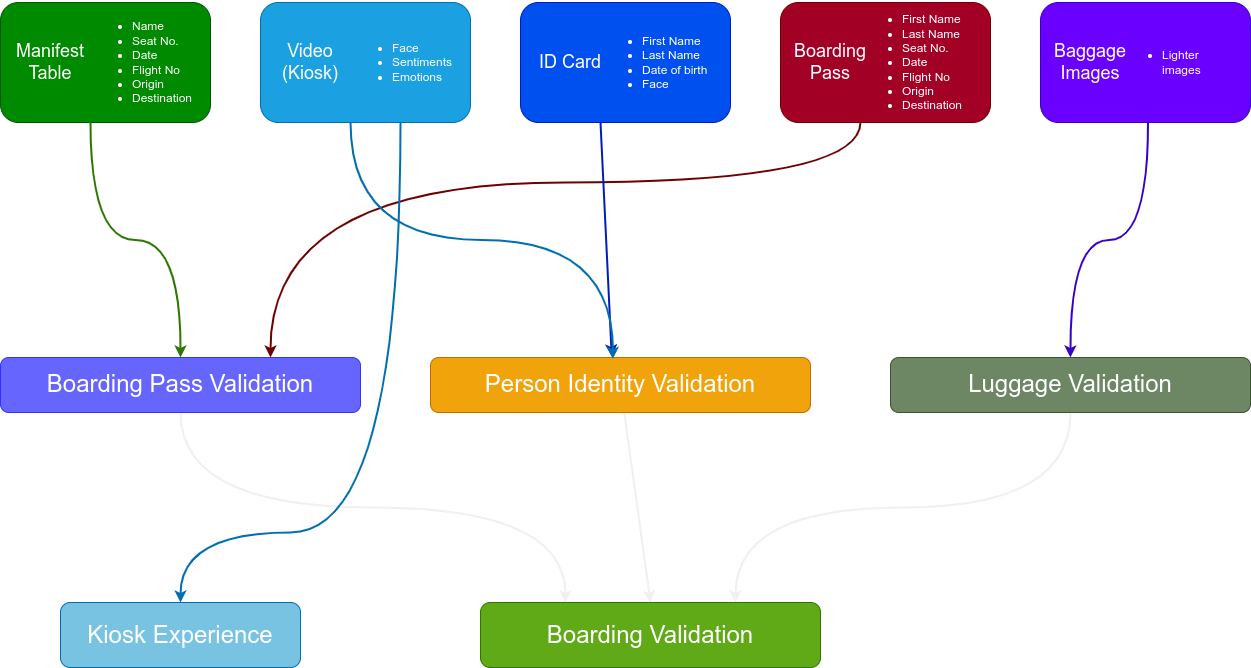

The diagram above was exported from draw.io. Its source (the exported page's mxGraphModel, read from the mxfile embedded in the PNG):
<mxGraphModel dx="1673" dy="1019" grid="1" gridSize="10" guides="1" tooltips="1" connect="1" arrows="1" fold="1" page="1" pageScale="1" pageWidth="826" pageHeight="1169" background="none" math="0" shadow="0">
  <root>
    <mxCell id="0" />
    <mxCell id="1" parent="0" />
    <mxCell id="3Fvj8mXt79q9UNaXUFtH-99" value="" style="group;fontColor=#FFFFFF;" vertex="1" connectable="0" parent="1">
      <mxGeometry x="110" y="200" width="210" height="120" as="geometry" />
    </mxCell>
    <mxCell id="3Fvj8mXt79q9UNaXUFtH-96" value="" style="rounded=1;whiteSpace=wrap;html=1;fillColor=#008a00;fontColor=#FFFFFF;strokeColor=#005700;" vertex="1" parent="3Fvj8mXt79q9UNaXUFtH-99">
      <mxGeometry width="210" height="120" as="geometry" />
    </mxCell>
    <mxCell id="3Fvj8mXt79q9UNaXUFtH-97" value="&lt;font style=&quot;font-size: 18px;&quot;&gt;Manifest Table&lt;/font&gt;" style="text;html=1;strokeColor=none;fillColor=none;align=center;verticalAlign=middle;whiteSpace=wrap;rounded=0;fontSize=16;fontColor=#FFFFFF;" vertex="1" parent="3Fvj8mXt79q9UNaXUFtH-99">
      <mxGeometry x="10" width="80" height="120" as="geometry" />
    </mxCell>
    <mxCell id="3Fvj8mXt79q9UNaXUFtH-98" value="&lt;ul style=&quot;font-size: 12px;&quot;&gt;&lt;li style=&quot;font-size: 12px;&quot;&gt;Name&lt;/li&gt;&lt;li style=&quot;font-size: 12px;&quot;&gt;Seat No.&lt;/li&gt;&lt;li style=&quot;font-size: 12px;&quot;&gt;Date&lt;/li&gt;&lt;li style=&quot;font-size: 12px;&quot;&gt;Flight No&lt;/li&gt;&lt;li style=&quot;font-size: 12px;&quot;&gt;Origin&lt;/li&gt;&lt;li style=&quot;font-size: 12px;&quot;&gt;Destination&lt;/li&gt;&lt;/ul&gt;" style="text;html=1;strokeColor=none;fillColor=none;align=left;verticalAlign=middle;whiteSpace=wrap;rounded=0;fontSize=12;fontColor=#FFFFFF;" vertex="1" parent="3Fvj8mXt79q9UNaXUFtH-99">
      <mxGeometry x="90" width="100" height="120" as="geometry" />
    </mxCell>
    <mxCell id="3Fvj8mXt79q9UNaXUFtH-100" value="" style="group;fontColor=#FFFFFF;" vertex="1" connectable="0" parent="1">
      <mxGeometry x="370" y="200" width="210" height="120" as="geometry" />
    </mxCell>
    <mxCell id="3Fvj8mXt79q9UNaXUFtH-101" value="" style="rounded=1;whiteSpace=wrap;html=1;fillColor=#1ba1e2;fontColor=#FFFFFF;strokeColor=#006EAF;" vertex="1" parent="3Fvj8mXt79q9UNaXUFtH-100">
      <mxGeometry width="210" height="120" as="geometry" />
    </mxCell>
    <mxCell id="3Fvj8mXt79q9UNaXUFtH-102" value="Video (Kiosk)" style="text;html=1;strokeColor=none;fillColor=none;align=center;verticalAlign=middle;whiteSpace=wrap;rounded=0;fontSize=18;fontColor=#FFFFFF;" vertex="1" parent="3Fvj8mXt79q9UNaXUFtH-100">
      <mxGeometry x="10" width="80" height="120" as="geometry" />
    </mxCell>
    <mxCell id="3Fvj8mXt79q9UNaXUFtH-103" value="&lt;ul style=&quot;font-size: 12px;&quot;&gt;&lt;li style=&quot;font-size: 12px;&quot;&gt;Face&lt;/li&gt;&lt;li style=&quot;font-size: 12px;&quot;&gt;Sentiments&lt;/li&gt;&lt;li style=&quot;font-size: 12px;&quot;&gt;Emotions&lt;/li&gt;&lt;/ul&gt;" style="text;html=1;strokeColor=none;fillColor=none;align=left;verticalAlign=middle;whiteSpace=wrap;rounded=0;fontSize=12;fontColor=#FFFFFF;" vertex="1" parent="3Fvj8mXt79q9UNaXUFtH-100">
      <mxGeometry x="90" width="100" height="120" as="geometry" />
    </mxCell>
    <mxCell id="3Fvj8mXt79q9UNaXUFtH-104" value="" style="group;fontColor=#FFFFFF;" vertex="1" connectable="0" parent="1">
      <mxGeometry x="630" y="200" width="210" height="120" as="geometry" />
    </mxCell>
    <mxCell id="3Fvj8mXt79q9UNaXUFtH-105" value="" style="rounded=1;whiteSpace=wrap;html=1;fillColor=#0050ef;fontColor=#FFFFFF;strokeColor=#001DBC;" vertex="1" parent="3Fvj8mXt79q9UNaXUFtH-104">
      <mxGeometry width="210" height="120" as="geometry" />
    </mxCell>
    <mxCell id="3Fvj8mXt79q9UNaXUFtH-106" value="ID Card" style="text;html=1;strokeColor=none;fillColor=none;align=center;verticalAlign=middle;whiteSpace=wrap;rounded=0;fontSize=18;fontColor=#FFFFFF;" vertex="1" parent="3Fvj8mXt79q9UNaXUFtH-104">
      <mxGeometry x="10" width="80" height="120" as="geometry" />
    </mxCell>
    <mxCell id="3Fvj8mXt79q9UNaXUFtH-107" value="&lt;ul style=&quot;font-size: 12px;&quot;&gt;&lt;li style=&quot;font-size: 12px;&quot;&gt;First Name&lt;/li&gt;&lt;li style=&quot;font-size: 12px;&quot;&gt;Last Name&lt;/li&gt;&lt;li style=&quot;font-size: 12px;&quot;&gt;Date of birth&lt;/li&gt;&lt;li style=&quot;font-size: 12px;&quot;&gt;Face&lt;/li&gt;&lt;/ul&gt;" style="text;html=1;strokeColor=none;fillColor=none;align=left;verticalAlign=middle;whiteSpace=wrap;rounded=0;fontSize=12;fontColor=#FFFFFF;" vertex="1" parent="3Fvj8mXt79q9UNaXUFtH-104">
      <mxGeometry x="80" width="110" height="120" as="geometry" />
    </mxCell>
    <mxCell id="3Fvj8mXt79q9UNaXUFtH-108" value="" style="group;fontColor=#FFFFFF;" vertex="1" connectable="0" parent="1">
      <mxGeometry x="890" y="200" width="210" height="120" as="geometry" />
    </mxCell>
    <mxCell id="3Fvj8mXt79q9UNaXUFtH-109" value="" style="rounded=1;whiteSpace=wrap;html=1;fillColor=#a20025;fontColor=#FFFFFF;strokeColor=#6F0000;" vertex="1" parent="3Fvj8mXt79q9UNaXUFtH-108">
      <mxGeometry width="210" height="120" as="geometry" />
    </mxCell>
    <mxCell id="3Fvj8mXt79q9UNaXUFtH-110" value="Boarding Pass" style="text;html=1;strokeColor=none;fillColor=none;align=center;verticalAlign=middle;whiteSpace=wrap;rounded=0;fontSize=18;fontColor=#FFFFFF;" vertex="1" parent="3Fvj8mXt79q9UNaXUFtH-108">
      <mxGeometry x="10" width="80" height="120" as="geometry" />
    </mxCell>
    <mxCell id="3Fvj8mXt79q9UNaXUFtH-111" value="&lt;ul style=&quot;font-size: 12px;&quot;&gt;&lt;li style=&quot;font-size: 12px;&quot;&gt;First Name&lt;/li&gt;&lt;li style=&quot;font-size: 12px;&quot;&gt;Last Name&lt;/li&gt;&lt;li&gt;Seat No.&lt;/li&gt;&lt;li&gt;Date&lt;/li&gt;&lt;li&gt;Flight No&lt;/li&gt;&lt;li&gt;Origin&lt;/li&gt;&lt;li&gt;Destination&lt;/li&gt;&lt;/ul&gt;" style="text;html=1;strokeColor=none;fillColor=none;align=left;verticalAlign=middle;whiteSpace=wrap;rounded=0;fontSize=12;fontColor=#FFFFFF;" vertex="1" parent="3Fvj8mXt79q9UNaXUFtH-108">
      <mxGeometry x="80" width="110" height="120" as="geometry" />
    </mxCell>
    <mxCell id="3Fvj8mXt79q9UNaXUFtH-112" value="" style="group;fontColor=#FFFFFF;" vertex="1" connectable="0" parent="1">
      <mxGeometry x="1150" y="200" width="210" height="120" as="geometry" />
    </mxCell>
    <mxCell id="3Fvj8mXt79q9UNaXUFtH-113" value="" style="rounded=1;whiteSpace=wrap;html=1;fillColor=#6a00ff;fontColor=#FFFFFF;strokeColor=#3700CC;" vertex="1" parent="3Fvj8mXt79q9UNaXUFtH-112">
      <mxGeometry width="210" height="120" as="geometry" />
    </mxCell>
    <mxCell id="3Fvj8mXt79q9UNaXUFtH-114" value="&lt;font style=&quot;font-size: 18px;&quot;&gt;Baggage Images&lt;/font&gt;" style="text;html=1;strokeColor=none;fillColor=none;align=center;verticalAlign=middle;whiteSpace=wrap;rounded=0;fontSize=16;fontColor=#FFFFFF;" vertex="1" parent="3Fvj8mXt79q9UNaXUFtH-112">
      <mxGeometry x="10" width="80" height="120" as="geometry" />
    </mxCell>
    <mxCell id="3Fvj8mXt79q9UNaXUFtH-115" value="&lt;ul style=&quot;font-size: 12px;&quot;&gt;&lt;li style=&quot;font-size: 12px;&quot;&gt;Lighter images&lt;/li&gt;&lt;/ul&gt;" style="text;html=1;strokeColor=none;fillColor=none;align=left;verticalAlign=middle;whiteSpace=wrap;rounded=0;fontSize=12;fontColor=#FFFFFF;" vertex="1" parent="3Fvj8mXt79q9UNaXUFtH-112">
      <mxGeometry x="80" width="110" height="120" as="geometry" />
    </mxCell>
    <mxCell id="3Fvj8mXt79q9UNaXUFtH-133" style="edgeStyle=orthogonalEdgeStyle;curved=1;rounded=0;orthogonalLoop=1;jettySize=auto;html=1;fontSize=24;strokeWidth=2;exitX=0.5;exitY=1;exitDx=0;exitDy=0;entryX=0.25;entryY=0;entryDx=0;entryDy=0;" edge="1" parent="1" source="3Fvj8mXt79q9UNaXUFtH-116" target="3Fvj8mXt79q9UNaXUFtH-123">
      <mxGeometry relative="1" as="geometry" />
    </mxCell>
    <mxCell id="3Fvj8mXt79q9UNaXUFtH-116" value="Boarding Pass Validation" style="rounded=1;whiteSpace=wrap;html=1;fontSize=24;fillColor=#6666FF;fontColor=#FFFFFF;strokeColor=#3333FF;fillStyle=auto;" vertex="1" parent="1">
      <mxGeometry x="110" y="555" width="360" height="55" as="geometry" />
    </mxCell>
    <mxCell id="3Fvj8mXt79q9UNaXUFtH-134" style="rounded=0;orthogonalLoop=1;jettySize=auto;html=1;entryX=0.5;entryY=0;entryDx=0;entryDy=0;fontSize=24;strokeWidth=2;" edge="1" parent="1" source="3Fvj8mXt79q9UNaXUFtH-117" target="3Fvj8mXt79q9UNaXUFtH-123">
      <mxGeometry relative="1" as="geometry" />
    </mxCell>
    <mxCell id="3Fvj8mXt79q9UNaXUFtH-117" value="Person Identity Validation" style="rounded=1;whiteSpace=wrap;html=1;fontSize=24;fillColor=#f0a30a;fontColor=#FFFFFF;strokeColor=#BD7000;" vertex="1" parent="1">
      <mxGeometry x="540" y="555" width="380" height="55" as="geometry" />
    </mxCell>
    <mxCell id="3Fvj8mXt79q9UNaXUFtH-135" style="edgeStyle=orthogonalEdgeStyle;curved=1;rounded=0;orthogonalLoop=1;jettySize=auto;html=1;entryX=0.75;entryY=0;entryDx=0;entryDy=0;fontSize=24;strokeWidth=2;exitX=0.5;exitY=1;exitDx=0;exitDy=0;" edge="1" parent="1" source="3Fvj8mXt79q9UNaXUFtH-122" target="3Fvj8mXt79q9UNaXUFtH-123">
      <mxGeometry relative="1" as="geometry" />
    </mxCell>
    <mxCell id="3Fvj8mXt79q9UNaXUFtH-122" value="&lt;font style=&quot;font-size: 24px;&quot;&gt;Luggage Validation&lt;/font&gt;" style="rounded=1;whiteSpace=wrap;html=1;fontSize=24;fillColor=#6d8764;fontColor=#ffffff;strokeColor=#3A5431;" vertex="1" parent="1">
      <mxGeometry x="1000" y="555" width="360" height="55" as="geometry" />
    </mxCell>
    <mxCell id="3Fvj8mXt79q9UNaXUFtH-123" value="Boarding Validation" style="rounded=1;whiteSpace=wrap;html=1;fontSize=24;fillColor=#60a917;fontColor=#ffffff;strokeColor=#2D7600;" vertex="1" parent="1">
      <mxGeometry x="590" y="800" width="340" height="65" as="geometry" />
    </mxCell>
    <mxCell id="3Fvj8mXt79q9UNaXUFtH-124" value="Kiosk Experience" style="rounded=1;whiteSpace=wrap;html=1;fontSize=24;fillColor=#78C2E2;fontColor=#ffffff;strokeColor=#006EAF;" vertex="1" parent="1">
      <mxGeometry x="170" y="800" width="240" height="65" as="geometry" />
    </mxCell>
    <mxCell id="3Fvj8mXt79q9UNaXUFtH-125" style="edgeStyle=orthogonalEdgeStyle;rounded=0;orthogonalLoop=1;jettySize=auto;html=1;entryX=0.5;entryY=0;entryDx=0;entryDy=0;fontSize=24;curved=1;strokeWidth=2;exitX=0;exitY=1;exitDx=0;exitDy=0;fillColor=#60a917;strokeColor=#2D7600;" edge="1" parent="1" source="3Fvj8mXt79q9UNaXUFtH-98" target="3Fvj8mXt79q9UNaXUFtH-116">
      <mxGeometry relative="1" as="geometry" />
    </mxCell>
    <mxCell id="3Fvj8mXt79q9UNaXUFtH-127" style="edgeStyle=orthogonalEdgeStyle;rounded=0;orthogonalLoop=1;jettySize=auto;html=1;exitX=0;exitY=1;exitDx=0;exitDy=0;entryX=0.75;entryY=0;entryDx=0;entryDy=0;fontSize=24;curved=1;strokeWidth=2;fillColor=#a20025;strokeColor=#6F0000;" edge="1" parent="1" source="3Fvj8mXt79q9UNaXUFtH-111" target="3Fvj8mXt79q9UNaXUFtH-116">
      <mxGeometry relative="1" as="geometry">
        <Array as="points">
          <mxPoint x="970" y="380" />
          <mxPoint x="380" y="380" />
        </Array>
      </mxGeometry>
    </mxCell>
    <mxCell id="3Fvj8mXt79q9UNaXUFtH-129" style="edgeStyle=orthogonalEdgeStyle;rounded=0;orthogonalLoop=1;jettySize=auto;html=1;exitX=0.25;exitY=1;exitDx=0;exitDy=0;fontSize=24;curved=1;strokeWidth=2;fillColor=#6a00ff;strokeColor=#3700CC;" edge="1" parent="1" source="3Fvj8mXt79q9UNaXUFtH-115" target="3Fvj8mXt79q9UNaXUFtH-122">
      <mxGeometry relative="1" as="geometry" />
    </mxCell>
    <mxCell id="3Fvj8mXt79q9UNaXUFtH-130" style="rounded=0;orthogonalLoop=1;jettySize=auto;html=1;entryX=0.477;entryY=-0.019;entryDx=0;entryDy=0;entryPerimeter=0;fontSize=24;strokeWidth=2;fillColor=#0050ef;strokeColor=#001DBC;" edge="1" parent="1" target="3Fvj8mXt79q9UNaXUFtH-117">
      <mxGeometry relative="1" as="geometry">
        <mxPoint x="710" y="320" as="sourcePoint" />
      </mxGeometry>
    </mxCell>
    <mxCell id="3Fvj8mXt79q9UNaXUFtH-131" style="edgeStyle=orthogonalEdgeStyle;rounded=0;orthogonalLoop=1;jettySize=auto;html=1;exitX=0;exitY=1;exitDx=0;exitDy=0;entryX=0.48;entryY=0.024;entryDx=0;entryDy=0;entryPerimeter=0;fontSize=24;curved=1;strokeWidth=2;fillColor=#1ba1e2;strokeColor=#006EAF;" edge="1" parent="1" source="3Fvj8mXt79q9UNaXUFtH-103" target="3Fvj8mXt79q9UNaXUFtH-117">
      <mxGeometry relative="1" as="geometry" />
    </mxCell>
    <mxCell id="3Fvj8mXt79q9UNaXUFtH-132" style="edgeStyle=orthogonalEdgeStyle;rounded=0;orthogonalLoop=1;jettySize=auto;html=1;exitX=0.5;exitY=1;exitDx=0;exitDy=0;entryX=0.5;entryY=0;entryDx=0;entryDy=0;fontSize=24;strokeWidth=2;curved=1;fillColor=#1ba1e2;strokeColor=#006EAF;" edge="1" parent="1" source="3Fvj8mXt79q9UNaXUFtH-103" target="3Fvj8mXt79q9UNaXUFtH-124">
      <mxGeometry relative="1" as="geometry">
        <Array as="points">
          <mxPoint x="510" y="730" />
          <mxPoint x="290" y="730" />
        </Array>
      </mxGeometry>
    </mxCell>
  </root>
</mxGraphModel>